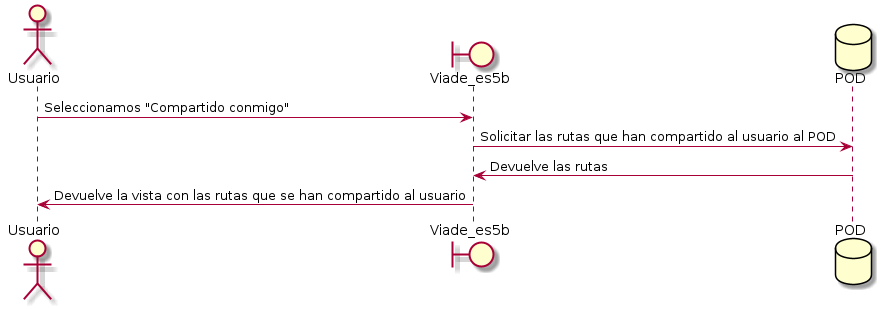

The diagram above was rendered by PlantUML. Its source (embedded in the PNG):
@startuml
actor Usuario
boundary Viade_es5b
database POD
Usuario -> Viade_es5b: Seleccionamos "Compartido conmigo"
Viade_es5b -> POD : Solicitar las rutas que han compartido al usuario al POD
POD -> Viade_es5b: Devuelve las rutas
Viade_es5b -> Usuario: Devuelve la vista con las rutas que se han compartido al usuario
@enduml